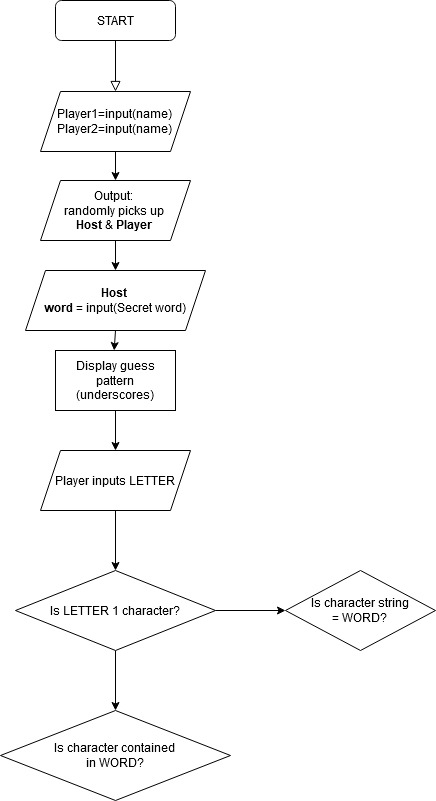

The diagram above was exported from draw.io. Its source (the exported page's mxGraphModel, read from the mxfile embedded in the PNG):
<mxGraphModel dx="1038" dy="564" grid="1" gridSize="10" guides="1" tooltips="1" connect="1" arrows="1" fold="1" page="1" pageScale="1" pageWidth="827" pageHeight="1169" math="0" shadow="0">
  <root>
    <mxCell id="WIyWlLk6GJQsqaUBKTNV-0" />
    <mxCell id="WIyWlLk6GJQsqaUBKTNV-1" parent="WIyWlLk6GJQsqaUBKTNV-0" />
    <mxCell id="WIyWlLk6GJQsqaUBKTNV-2" value="" style="rounded=0;html=1;jettySize=auto;orthogonalLoop=1;fontSize=11;endArrow=block;endFill=0;endSize=8;strokeWidth=1;shadow=0;labelBackgroundColor=none;edgeStyle=orthogonalEdgeStyle;" parent="WIyWlLk6GJQsqaUBKTNV-1" source="WIyWlLk6GJQsqaUBKTNV-3" target="ebJk7ythE5J6dMDAGS6O-0" edge="1">
      <mxGeometry relative="1" as="geometry">
        <mxPoint x="220" y="170" as="targetPoint" />
      </mxGeometry>
    </mxCell>
    <mxCell id="WIyWlLk6GJQsqaUBKTNV-3" value="START" style="rounded=1;whiteSpace=wrap;html=1;fontSize=12;glass=0;strokeWidth=1;shadow=0;" parent="WIyWlLk6GJQsqaUBKTNV-1" vertex="1">
      <mxGeometry x="160" y="80" width="120" height="40" as="geometry" />
    </mxCell>
    <mxCell id="ebJk7ythE5J6dMDAGS6O-0" value="&lt;span style=&quot;background-color: transparent ; font-family: &amp;#34;arial&amp;#34; ; font-size: 9pt&quot;&gt;Player1=input(name)&lt;/span&gt;&lt;br&gt;&lt;b style=&quot;font-weight: normal&quot; id=&quot;docs-internal-guid-59374a7d-7fff-add6-fe0b-7cbc5c36cb93&quot;&gt;&lt;p dir=&quot;ltr&quot; style=&quot;line-height: 1.2 ; margin-top: 0pt ; margin-bottom: 0pt&quot;&gt;&lt;span style=&quot;font-size: 9pt ; font-family: &amp;#34;arial&amp;#34; ; color: rgb(0 , 0 , 0) ; background-color: transparent ; font-weight: 400 ; font-style: normal ; font-variant: normal ; text-decoration: none ; vertical-align: baseline&quot;&gt;Player2=input(name)&lt;/span&gt;&lt;/p&gt;&lt;/b&gt;" style="shape=parallelogram;perimeter=parallelogramPerimeter;whiteSpace=wrap;html=1;fixedSize=1;" parent="WIyWlLk6GJQsqaUBKTNV-1" vertex="1">
      <mxGeometry x="145" y="171" width="150" height="60" as="geometry" />
    </mxCell>
    <mxCell id="ebJk7ythE5J6dMDAGS6O-2" value="&lt;span id=&quot;docs-internal-guid-c19f4b08-7fff-df87-68f4-0b9f7bc0cf87&quot;&gt;&lt;p dir=&quot;ltr&quot; style=&quot;line-height: 1.2 ; margin-top: 0pt ; margin-bottom: 0pt&quot;&gt;&lt;span style=&quot;font-size: 9pt ; font-family: &amp;#34;arial&amp;#34; ; background-color: transparent ; vertical-align: baseline&quot;&gt;Output:&amp;nbsp;&lt;/span&gt;&lt;/p&gt;&lt;p dir=&quot;ltr&quot; style=&quot;line-height: 1.2 ; margin-top: 0pt ; margin-bottom: 0pt&quot;&gt;&lt;span style=&quot;font-size: 9pt ; font-family: &amp;#34;arial&amp;#34; ; background-color: transparent ; vertical-align: baseline&quot;&gt;randomly picks up&amp;nbsp;&lt;/span&gt;&lt;/p&gt;&lt;p dir=&quot;ltr&quot; style=&quot;line-height: 1.2 ; margin-top: 0pt ; margin-bottom: 0pt&quot;&gt;&lt;span style=&quot;font-size: 9pt ; font-family: &amp;#34;arial&amp;#34; ; background-color: transparent ; vertical-align: baseline&quot;&gt;&lt;b&gt;Host &lt;/b&gt;&amp;amp; &lt;b&gt;Player&lt;/b&gt;&amp;nbsp;&lt;/span&gt;&lt;/p&gt;&lt;/span&gt;" style="shape=parallelogram;perimeter=parallelogramPerimeter;whiteSpace=wrap;html=1;fixedSize=1;" parent="WIyWlLk6GJQsqaUBKTNV-1" vertex="1">
      <mxGeometry x="145" y="260" width="150" height="60" as="geometry" />
    </mxCell>
    <mxCell id="ebJk7ythE5J6dMDAGS6O-3" value="" style="endArrow=classic;html=1;rounded=0;exitX=0.5;exitY=1;exitDx=0;exitDy=0;entryX=0.5;entryY=0;entryDx=0;entryDy=0;" parent="WIyWlLk6GJQsqaUBKTNV-1" source="ebJk7ythE5J6dMDAGS6O-0" target="ebJk7ythE5J6dMDAGS6O-2" edge="1">
      <mxGeometry width="50" height="50" relative="1" as="geometry">
        <mxPoint x="390" y="250" as="sourcePoint" />
        <mxPoint x="440" y="200" as="targetPoint" />
      </mxGeometry>
    </mxCell>
    <mxCell id="ebJk7ythE5J6dMDAGS6O-4" value="" style="endArrow=classic;html=1;rounded=0;exitX=0.5;exitY=1;exitDx=0;exitDy=0;" parent="WIyWlLk6GJQsqaUBKTNV-1" source="ebJk7ythE5J6dMDAGS6O-2" target="ebJk7ythE5J6dMDAGS6O-5" edge="1">
      <mxGeometry width="50" height="50" relative="1" as="geometry">
        <mxPoint x="230" y="241" as="sourcePoint" />
        <mxPoint x="220" y="350" as="targetPoint" />
      </mxGeometry>
    </mxCell>
    <mxCell id="ebJk7ythE5J6dMDAGS6O-5" value="&lt;span id=&quot;docs-internal-guid-c19f4b08-7fff-df87-68f4-0b9f7bc0cf87&quot;&gt;&lt;p dir=&quot;ltr&quot; style=&quot;line-height: 1.2 ; margin-top: 0pt ; margin-bottom: 0pt&quot;&gt;&lt;b style=&quot;background-color: transparent ; font-family: &amp;#34;arial&amp;#34; ; font-size: 9pt&quot;&gt;Host&amp;nbsp;&lt;/b&gt;&lt;/p&gt;&lt;p dir=&quot;ltr&quot; style=&quot;line-height: 1.2 ; margin-top: 0pt ; margin-bottom: 0pt&quot;&gt;&lt;span style=&quot;background-color: transparent ; font-family: &amp;#34;arial&amp;#34; ; font-size: 9pt&quot;&gt;&lt;b&gt;word &lt;/b&gt;= i&lt;/span&gt;&lt;span style=&quot;background-color: transparent ; font-family: &amp;#34;arial&amp;#34; ; font-size: 9pt&quot;&gt;nput(Secret word)&lt;/span&gt;&lt;/p&gt;&lt;/span&gt;" style="shape=parallelogram;perimeter=parallelogramPerimeter;whiteSpace=wrap;html=1;fixedSize=1;" parent="WIyWlLk6GJQsqaUBKTNV-1" vertex="1">
      <mxGeometry x="130" y="350" width="180" height="60" as="geometry" />
    </mxCell>
    <mxCell id="ebJk7ythE5J6dMDAGS6O-6" value="" style="endArrow=classic;html=1;rounded=0;exitX=0.5;exitY=1;exitDx=0;exitDy=0;" parent="WIyWlLk6GJQsqaUBKTNV-1" source="ebJk7ythE5J6dMDAGS6O-5" edge="1">
      <mxGeometry width="50" height="50" relative="1" as="geometry">
        <mxPoint x="220" y="420" as="sourcePoint" />
        <mxPoint x="218.66666666666674" y="430" as="targetPoint" />
      </mxGeometry>
    </mxCell>
    <mxCell id="12oENFChVwTMlnTUk0VR-3" value="Display guess pattern (underscores)" style="rounded=0;whiteSpace=wrap;html=1;" parent="WIyWlLk6GJQsqaUBKTNV-1" vertex="1">
      <mxGeometry x="160" y="430" width="120" height="60" as="geometry" />
    </mxCell>
    <mxCell id="12oENFChVwTMlnTUk0VR-5" value="&lt;div&gt;Player inputs LETTER&lt;br&gt;&lt;/div&gt;" style="shape=parallelogram;perimeter=parallelogramPerimeter;whiteSpace=wrap;html=1;fixedSize=1;" parent="WIyWlLk6GJQsqaUBKTNV-1" vertex="1">
      <mxGeometry x="145" y="530" width="150" height="60" as="geometry" />
    </mxCell>
    <mxCell id="12oENFChVwTMlnTUk0VR-6" value="" style="endArrow=classic;html=1;rounded=0;exitX=0.5;exitY=1;exitDx=0;exitDy=0;entryX=0.5;entryY=0;entryDx=0;entryDy=0;" parent="WIyWlLk6GJQsqaUBKTNV-1" source="12oENFChVwTMlnTUk0VR-3" target="12oENFChVwTMlnTUk0VR-5" edge="1">
      <mxGeometry width="50" height="50" relative="1" as="geometry">
        <mxPoint x="330" y="570" as="sourcePoint" />
        <mxPoint x="380" y="520" as="targetPoint" />
      </mxGeometry>
    </mxCell>
    <mxCell id="12oENFChVwTMlnTUk0VR-7" value="" style="endArrow=classic;html=1;rounded=0;exitX=0.5;exitY=1;exitDx=0;exitDy=0;entryX=0.5;entryY=0;entryDx=0;entryDy=0;" parent="WIyWlLk6GJQsqaUBKTNV-1" source="12oENFChVwTMlnTUk0VR-5" target="12oENFChVwTMlnTUk0VR-8" edge="1">
      <mxGeometry width="50" height="50" relative="1" as="geometry">
        <mxPoint x="390" y="570" as="sourcePoint" />
        <mxPoint x="440" y="520" as="targetPoint" />
      </mxGeometry>
    </mxCell>
    <mxCell id="12oENFChVwTMlnTUk0VR-11" value="" style="edgeStyle=orthogonalEdgeStyle;rounded=0;orthogonalLoop=1;jettySize=auto;html=1;" parent="WIyWlLk6GJQsqaUBKTNV-1" source="12oENFChVwTMlnTUk0VR-8" target="12oENFChVwTMlnTUk0VR-10" edge="1">
      <mxGeometry relative="1" as="geometry" />
    </mxCell>
    <mxCell id="12oENFChVwTMlnTUk0VR-13" value="" style="edgeStyle=orthogonalEdgeStyle;rounded=0;orthogonalLoop=1;jettySize=auto;html=1;" parent="WIyWlLk6GJQsqaUBKTNV-1" source="12oENFChVwTMlnTUk0VR-8" target="12oENFChVwTMlnTUk0VR-12" edge="1">
      <mxGeometry relative="1" as="geometry" />
    </mxCell>
    <mxCell id="12oENFChVwTMlnTUk0VR-8" value="Is LETTER 1 character?" style="rhombus;whiteSpace=wrap;html=1;" parent="WIyWlLk6GJQsqaUBKTNV-1" vertex="1">
      <mxGeometry x="120" y="650" width="200" height="80" as="geometry" />
    </mxCell>
    <mxCell id="12oENFChVwTMlnTUk0VR-10" value="&lt;div&gt;Is character contained &lt;br&gt;&lt;/div&gt;&lt;div&gt;in WORD?&lt;/div&gt;" style="rhombus;whiteSpace=wrap;html=1;" parent="WIyWlLk6GJQsqaUBKTNV-1" vertex="1">
      <mxGeometry x="105" y="790" width="230" height="90" as="geometry" />
    </mxCell>
    <mxCell id="12oENFChVwTMlnTUk0VR-12" value="&lt;div&gt;Is character string &lt;br&gt;&lt;/div&gt;&lt;div&gt;= WORD?&lt;/div&gt;" style="rhombus;whiteSpace=wrap;html=1;" parent="WIyWlLk6GJQsqaUBKTNV-1" vertex="1">
      <mxGeometry x="390" y="650" width="150" height="80" as="geometry" />
    </mxCell>
  </root>
</mxGraphModel>